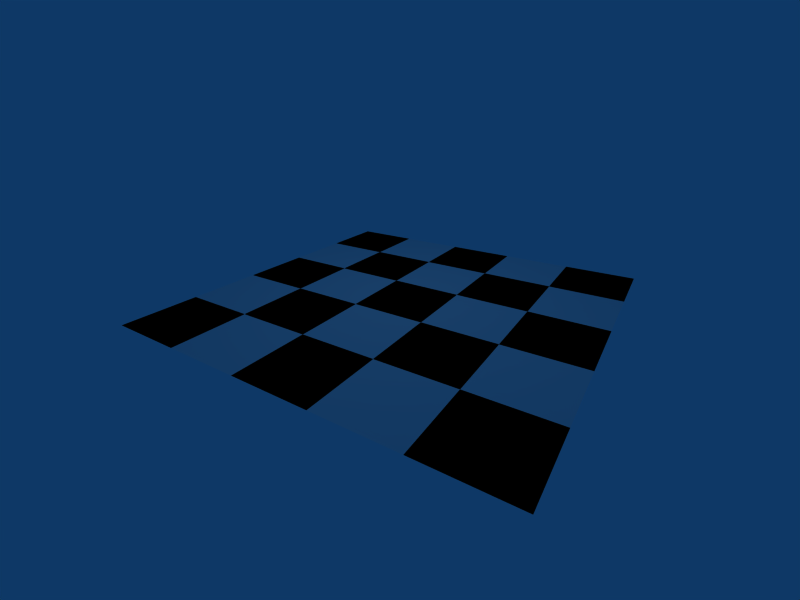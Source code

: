 # Source: tutorial.blend  (saved by Blender 2.34.0; exported with 4.5.12 LTS)
import bpy
from mathutils import Matrix  # noqa: F401  (used for matrix-valued properties, if any)

bpy.ops.wm.read_factory_settings(use_empty=True)
scene = bpy.context.scene
scene.name = 'Scene'

# ---- collections
col_collection_1 = bpy.data.collections.new('Collection 1'); scene.collection.children.link(col_collection_1)
col_collection_2 = bpy.data.collections.new('Collection 2'); scene.collection.children.link(col_collection_2)
col_collection_3 = bpy.data.collections.new('Collection 3'); scene.collection.children.link(col_collection_3)

# ---- materials (node trees are filled in below, after node groups)
mat_black_square = bpy.data.materials.new('Black Square')
mat_black_square.alpha_threshold = 0.0
mat_black_square.preview_render_type = 'FLAT'
mat_black_square.diffuse_color = (0.0, 0.0, 0.0, 1.0)
mat_black_square.roughness = 0.5
mat_black_square.line_color = (0.0, 0.0, 0.0, 1.0)
mat_white_square = bpy.data.materials.new('White Square')
mat_white_square.alpha_threshold = 0.0
mat_white_square.preview_render_type = 'FLAT'
mat_white_square.diffuse_color = (0.9, 0.9, 0.9, 1.0)
mat_white_square.roughness = 0.5
mat_white_square.line_color = (0.0, 0.0, 0.0, 1.0)

# ---- material node trees

# ---- world
world_world = bpy.data.worlds.new('World'); scene.world = world_world
world_world.color = (0.05656, 0.2208, 0.4)
world_world.use_sun_shadow = False
world_world.sun_shadow_jitter_overblur = 0.0
world_world.cycles.sampling_method = 'MANUAL'
world_world.cycles.sample_map_resolution = 256

# ---- cameras
cam_cam_2cal = bpy.data.cameras.new('Cam.2cal')
cam_cam_2cal.passepartout_alpha = 0.2
cam_cam_2cal.clip_end = 100.0
cam_cam_2cal.lens = 35.0
cam_cam_2cal.ortho_scale = 7.314
cam_cam_2cal.show_passepartout = False
cam_cam_2cal.show_safe_areas = True
cam_cam_2cal.dof.focus_distance = 0.0
cam_cam_2cal.dof.aperture_fstop = 128.0
cam_cam_original = bpy.data.cameras.new('Cam.Original')
cam_cam_original.passepartout_alpha = 0.2
cam_cam_original.clip_end = 100.0
cam_cam_original.lens = 20.0
cam_cam_original.ortho_scale = 12.8
cam_cam_original.show_passepartout = False
cam_cam_original.show_safe_areas = True
cam_cam_original.dof.focus_distance = 0.0
cam_cam_original.dof.aperture_fstop = 128.0

# ---- lights
light_spot = bpy.data.lights.new('Spot', 'POINT')
light_spot.transmission_factor = 0.0
light_spot.cutoff_distance = 30.0
light_spot.energy = 100.0
light_spot.shadow_buffer_clip_start = 8.0
light_spot.shadow_soft_size = 1.0
light_spot.shadow_maximum_resolution = 0.006
light_spot.use_absolute_resolution = True
light_spot.cycles.use_multiple_importance_sampling = False

# ---- meshes
me_plane_024 = bpy.data.meshes.new('Plane.024')
me_plane_024.from_pydata([(1.0, 1.0, 0.0), (1.0, -1.0, 0.0), (-1.0, -1.0, 0.0), (-1.0, 1.0, 0.0)], [], [(0, 3, 2, 1)])
me_plane_024.materials.append(mat_black_square)
me_plane_024.use_remesh_preserve_volume = False
me_plane_024.use_remesh_preserve_attributes = False
me_plane_024.use_mirror_vertex_groups = False
me_plane_024.update()
me_plane_023 = bpy.data.meshes.new('Plane.023')
me_plane_023.from_pydata([(1.0, 1.0, 0.0), (1.0, -1.0, 0.0), (-1.0, -1.0, 0.0), (-1.0, 1.0, 0.0)], [], [(0, 3, 2, 1)])
me_plane_023.materials.append(mat_white_square)
me_plane_023.use_remesh_preserve_volume = False
me_plane_023.use_remesh_preserve_attributes = False
me_plane_023.use_mirror_vertex_groups = False
me_plane_023.update()
me_plane_022 = bpy.data.meshes.new('Plane.022')
me_plane_022.from_pydata([(1.0, 1.0, 0.0), (1.0, -1.0, 0.0), (-1.0, -1.0, 0.0), (-1.0, 1.0, 0.0)], [], [(0, 3, 2, 1)])
me_plane_022.materials.append(mat_black_square)
me_plane_022.use_remesh_preserve_volume = False
me_plane_022.use_remesh_preserve_attributes = False
me_plane_022.use_mirror_vertex_groups = False
me_plane_022.update()
me_plane_021 = bpy.data.meshes.new('Plane.021')
me_plane_021.from_pydata([(1.0, 1.0, 0.0), (1.0, -1.0, 0.0), (-1.0, -1.0, 0.0), (-1.0, 1.0, 0.0)], [], [(0, 3, 2, 1)])
me_plane_021.materials.append(mat_white_square)
me_plane_021.use_remesh_preserve_volume = False
me_plane_021.use_remesh_preserve_attributes = False
me_plane_021.use_mirror_vertex_groups = False
me_plane_021.update()
me_plane_020 = bpy.data.meshes.new('Plane.020')
me_plane_020.from_pydata([(1.0, 1.0, 0.0), (1.0, -1.0, 0.0), (-1.0, -1.0, 0.0), (-1.0, 1.0, 0.0)], [], [(0, 3, 2, 1)])
me_plane_020.materials.append(mat_black_square)
me_plane_020.use_remesh_preserve_volume = False
me_plane_020.use_remesh_preserve_attributes = False
me_plane_020.use_mirror_vertex_groups = False
me_plane_020.update()
me_plane_019 = bpy.data.meshes.new('Plane.019')
me_plane_019.from_pydata([(1.0, 1.0, 0.0), (1.0, -1.0, 0.0), (-1.0, -1.0, 0.0), (-1.0, 1.0, 0.0)], [], [(0, 3, 2, 1)])
me_plane_019.materials.append(mat_white_square)
me_plane_019.use_remesh_preserve_volume = False
me_plane_019.use_remesh_preserve_attributes = False
me_plane_019.use_mirror_vertex_groups = False
me_plane_019.update()
me_plane_018 = bpy.data.meshes.new('Plane.018')
me_plane_018.from_pydata([(1.0, 1.0, 0.0), (1.0, -1.0, 0.0), (-1.0, -1.0, 0.0), (-1.0, 1.0, 0.0)], [], [(0, 3, 2, 1)])
me_plane_018.materials.append(mat_black_square)
me_plane_018.use_remesh_preserve_volume = False
me_plane_018.use_remesh_preserve_attributes = False
me_plane_018.use_mirror_vertex_groups = False
me_plane_018.update()
me_plane_017 = bpy.data.meshes.new('Plane.017')
me_plane_017.from_pydata([(1.0, 1.0, 0.0), (1.0, -1.0, 0.0), (-1.0, -1.0, 0.0), (-1.0, 1.0, 0.0)], [], [(0, 3, 2, 1)])
me_plane_017.materials.append(mat_white_square)
me_plane_017.use_remesh_preserve_volume = False
me_plane_017.use_remesh_preserve_attributes = False
me_plane_017.use_mirror_vertex_groups = False
me_plane_017.update()
me_plane_016 = bpy.data.meshes.new('Plane.016')
me_plane_016.from_pydata([(1.0, 1.0, 0.0), (1.0, -1.0, 0.0), (-1.0, -1.0, 0.0), (-1.0, 1.0, 0.0)], [], [(0, 3, 2, 1)])
me_plane_016.materials.append(mat_black_square)
me_plane_016.use_remesh_preserve_volume = False
me_plane_016.use_remesh_preserve_attributes = False
me_plane_016.use_mirror_vertex_groups = False
me_plane_016.update()
me_plane_015 = bpy.data.meshes.new('Plane.015')
me_plane_015.from_pydata([(1.0, 1.0, 0.0), (1.0, -1.0, 0.0), (-1.0, -1.0, 0.0), (-1.0, 1.0, 0.0)], [], [(0, 3, 2, 1)])
me_plane_015.materials.append(mat_white_square)
me_plane_015.use_remesh_preserve_volume = False
me_plane_015.use_remesh_preserve_attributes = False
me_plane_015.use_mirror_vertex_groups = False
me_plane_015.update()
me_plane_014 = bpy.data.meshes.new('Plane.014')
me_plane_014.from_pydata([(1.0, 1.0, 0.0), (1.0, -1.0, 0.0), (-1.0, -1.0, 0.0), (-1.0, 1.0, 0.0)], [], [(0, 3, 2, 1)])
me_plane_014.materials.append(mat_black_square)
me_plane_014.use_remesh_preserve_volume = False
me_plane_014.use_remesh_preserve_attributes = False
me_plane_014.use_mirror_vertex_groups = False
me_plane_014.update()
me_plane_013 = bpy.data.meshes.new('Plane.013')
me_plane_013.from_pydata([(1.0, 1.0, 0.0), (1.0, -1.0, 0.0), (-1.0, -1.0, 0.0), (-1.0, 1.0, 0.0)], [], [(0, 3, 2, 1)])
me_plane_013.materials.append(mat_white_square)
me_plane_013.use_remesh_preserve_volume = False
me_plane_013.use_remesh_preserve_attributes = False
me_plane_013.use_mirror_vertex_groups = False
me_plane_013.update()
me_plane_012 = bpy.data.meshes.new('Plane.012')
me_plane_012.from_pydata([(1.0, 1.0, 0.0), (1.0, -1.0, 0.0), (-1.0, -1.0, 0.0), (-1.0, 1.0, 0.0)], [], [(0, 3, 2, 1)])
me_plane_012.materials.append(mat_black_square)
me_plane_012.use_remesh_preserve_volume = False
me_plane_012.use_remesh_preserve_attributes = False
me_plane_012.use_mirror_vertex_groups = False
me_plane_012.update()
me_plane_011 = bpy.data.meshes.new('Plane.011')
me_plane_011.from_pydata([(1.0, 1.0, 0.0), (1.0, -1.0, 0.0), (-1.0, -1.0, 0.0), (-1.0, 1.0, 0.0)], [], [(0, 3, 2, 1)])
me_plane_011.materials.append(mat_white_square)
me_plane_011.use_remesh_preserve_volume = False
me_plane_011.use_remesh_preserve_attributes = False
me_plane_011.use_mirror_vertex_groups = False
me_plane_011.update()
me_plane_010 = bpy.data.meshes.new('Plane.010')
me_plane_010.from_pydata([(1.0, 1.0, 0.0), (1.0, -1.0, 0.0), (-1.0, -1.0, 0.0), (-1.0, 1.0, 0.0)], [], [(0, 3, 2, 1)])
me_plane_010.materials.append(mat_black_square)
me_plane_010.use_remesh_preserve_volume = False
me_plane_010.use_remesh_preserve_attributes = False
me_plane_010.use_mirror_vertex_groups = False
me_plane_010.update()
me_plane_009 = bpy.data.meshes.new('Plane.009')
me_plane_009.from_pydata([(1.0, 1.0, 0.0), (1.0, -1.0, 0.0), (-1.0, -1.0, 0.0), (-1.0, 1.0, 0.0)], [], [(0, 3, 2, 1)])
me_plane_009.materials.append(mat_white_square)
me_plane_009.use_remesh_preserve_volume = False
me_plane_009.use_remesh_preserve_attributes = False
me_plane_009.use_mirror_vertex_groups = False
me_plane_009.update()
me_plane_008 = bpy.data.meshes.new('Plane.008')
me_plane_008.from_pydata([(1.0, 1.0, 0.0), (1.0, -1.0, 0.0), (-1.0, -1.0, 0.0), (-1.0, 1.0, 0.0)], [], [(0, 3, 2, 1)])
me_plane_008.materials.append(mat_black_square)
me_plane_008.use_remesh_preserve_volume = False
me_plane_008.use_remesh_preserve_attributes = False
me_plane_008.use_mirror_vertex_groups = False
me_plane_008.update()
me_plane_007 = bpy.data.meshes.new('Plane.007')
me_plane_007.from_pydata([(1.0, 1.0, 0.0), (1.0, -1.0, 0.0), (-1.0, -1.0, 0.0), (-1.0, 1.0, 0.0)], [], [(0, 3, 2, 1)])
me_plane_007.materials.append(mat_white_square)
me_plane_007.use_remesh_preserve_volume = False
me_plane_007.use_remesh_preserve_attributes = False
me_plane_007.use_mirror_vertex_groups = False
me_plane_007.update()
me_plane_006 = bpy.data.meshes.new('Plane.006')
me_plane_006.from_pydata([(1.0, 1.0, 0.0), (1.0, -1.0, 0.0), (-1.0, -1.0, 0.0), (-1.0, 1.0, 0.0)], [], [(0, 3, 2, 1)])
me_plane_006.materials.append(mat_black_square)
me_plane_006.use_remesh_preserve_volume = False
me_plane_006.use_remesh_preserve_attributes = False
me_plane_006.use_mirror_vertex_groups = False
me_plane_006.update()
me_plane_005 = bpy.data.meshes.new('Plane.005')
me_plane_005.from_pydata([(1.0, 1.0, 0.0), (1.0, -1.0, 0.0), (-1.0, -1.0, 0.0), (-1.0, 1.0, 0.0)], [], [(0, 3, 2, 1)])
me_plane_005.materials.append(mat_white_square)
me_plane_005.use_remesh_preserve_volume = False
me_plane_005.use_remesh_preserve_attributes = False
me_plane_005.use_mirror_vertex_groups = False
me_plane_005.update()
me_plane_004 = bpy.data.meshes.new('Plane.004')
me_plane_004.from_pydata([(1.0, 1.0, 0.0), (1.0, -1.0, 0.0), (-1.0, -1.0, 0.0), (-1.0, 1.0, 0.0)], [], [(0, 3, 2, 1)])
me_plane_004.materials.append(mat_white_square)
me_plane_004.use_remesh_preserve_volume = False
me_plane_004.use_remesh_preserve_attributes = False
me_plane_004.use_mirror_vertex_groups = False
me_plane_004.update()
me_plane_003 = bpy.data.meshes.new('Plane.003')
me_plane_003.from_pydata([(1.0, 1.0, 0.0), (1.0, -1.0, 0.0), (-1.0, -1.0, 0.0), (-1.0, 1.0, 0.0)], [], [(0, 3, 2, 1)])
me_plane_003.materials.append(mat_white_square)
me_plane_003.use_remesh_preserve_volume = False
me_plane_003.use_remesh_preserve_attributes = False
me_plane_003.use_mirror_vertex_groups = False
me_plane_003.update()
me_plane_002 = bpy.data.meshes.new('Plane.002')
me_plane_002.from_pydata([(1.0, 1.0, 0.0), (1.0, -1.0, 0.0), (-1.0, -1.0, 0.0), (-1.0, 1.0, 0.0)], [], [(0, 3, 2, 1)])
me_plane_002.materials.append(mat_black_square)
me_plane_002.use_remesh_preserve_volume = False
me_plane_002.use_remesh_preserve_attributes = False
me_plane_002.use_mirror_vertex_groups = False
me_plane_002.update()
me_plane_001 = bpy.data.meshes.new('Plane.001')
me_plane_001.from_pydata([(1.0, 1.0, 0.0), (1.0, -1.0, 0.0), (-1.0, -1.0, 0.0), (-1.0, 1.0, 0.0)], [], [(0, 3, 2, 1)])
me_plane_001.materials.append(mat_black_square)
me_plane_001.use_remesh_preserve_volume = False
me_plane_001.use_remesh_preserve_attributes = False
me_plane_001.use_mirror_vertex_groups = False
me_plane_001.update()
me_plane = bpy.data.meshes.new('Plane')
me_plane.from_pydata([(1.0, 1.0, 0.0), (1.0, -1.0, 0.0), (-1.0, -1.0, 0.0), (-1.0, 1.0, 0.0)], [], [(0, 3, 2, 1)])
me_plane.materials.append(mat_black_square)
me_plane.use_remesh_preserve_volume = False
me_plane.use_remesh_preserve_attributes = False
me_plane.use_mirror_vertex_groups = False
me_plane.update()

# ---- objects
ob_plane_024 = bpy.data.objects.new('Plane.024', me_plane_024)
ob_plane_023 = bpy.data.objects.new('Plane.023', me_plane_023)
ob_plane_022 = bpy.data.objects.new('Plane.022', me_plane_022)
ob_plane_021 = bpy.data.objects.new('Plane.021', me_plane_021)
ob_plane_020 = bpy.data.objects.new('Plane.020', me_plane_020)
ob_plane_019 = bpy.data.objects.new('Plane.019', me_plane_019)
ob_plane_018 = bpy.data.objects.new('Plane.018', me_plane_018)
ob_plane_017 = bpy.data.objects.new('Plane.017', me_plane_017)
ob_plane_016 = bpy.data.objects.new('Plane.016', me_plane_016)
ob_plane_015 = bpy.data.objects.new('Plane.015', me_plane_015)
ob_plane_014 = bpy.data.objects.new('Plane.014', me_plane_014)
ob_plane_013 = bpy.data.objects.new('Plane.013', me_plane_013)
ob_plane_012 = bpy.data.objects.new('Plane.012', me_plane_012)
ob_plane_011 = bpy.data.objects.new('Plane.011', me_plane_011)
ob_plane_010 = bpy.data.objects.new('Plane.010', me_plane_010)
ob_plane_009 = bpy.data.objects.new('Plane.009', me_plane_009)
ob_plane_008 = bpy.data.objects.new('Plane.008', me_plane_008)
ob_plane_007 = bpy.data.objects.new('Plane.007', me_plane_007)
ob_plane_006 = bpy.data.objects.new('Plane.006', me_plane_006)
ob_plane_005 = bpy.data.objects.new('Plane.005', me_plane_005)
ob_plane_004 = bpy.data.objects.new('Plane.004', me_plane_004)
ob_plane_003 = bpy.data.objects.new('Plane.003', me_plane_003)
ob_plane_002 = bpy.data.objects.new('Plane.002', me_plane_002)
ob_plane_001 = bpy.data.objects.new('Plane.001', me_plane_001)
ob_plane = bpy.data.objects.new('Plane', me_plane)
ob_camera_to_calibrate = bpy.data.objects.new('Camera-to-calibrate', cam_cam_2cal)
ob_calpt_035 = bpy.data.objects.new('CalPt.035', None)
ob_calpt_034 = bpy.data.objects.new('CalPt.034', None)
ob_calpt_033 = bpy.data.objects.new('CalPt.033', None)
ob_calpt_032 = bpy.data.objects.new('CalPt.032', None)
ob_calpt_031 = bpy.data.objects.new('CalPt.031', None)
ob_calpt_030 = bpy.data.objects.new('CalPt.030', None)
ob_calpt_029 = bpy.data.objects.new('CalPt.029', None)
ob_calpt_028 = bpy.data.objects.new('CalPt.028', None)
ob_calpt_027 = bpy.data.objects.new('CalPt.027', None)
ob_calpt_026 = bpy.data.objects.new('CalPt.026', None)
ob_calpt_025 = bpy.data.objects.new('CalPt.025', None)
ob_calpt_024 = bpy.data.objects.new('CalPt.024', None)
ob_calpt_023 = bpy.data.objects.new('CalPt.023', None)
ob_calpt_022 = bpy.data.objects.new('CalPt.022', None)
ob_calpt_021 = bpy.data.objects.new('CalPt.021', None)
ob_calpt_020 = bpy.data.objects.new('CalPt.020', None)
ob_calpt_019 = bpy.data.objects.new('CalPt.019', None)
ob_calpt_018 = bpy.data.objects.new('CalPt.018', None)
ob_calpt_017 = bpy.data.objects.new('CalPt.017', None)
ob_calpt_016 = bpy.data.objects.new('CalPt.016', None)
ob_calpt_015 = bpy.data.objects.new('CalPt.015', None)
ob_calpt_014 = bpy.data.objects.new('CalPt.014', None)
ob_calpt_013 = bpy.data.objects.new('CalPt.013', None)
ob_calpt_012 = bpy.data.objects.new('CalPt.012', None)
ob_calpt_011 = bpy.data.objects.new('CalPt.011', None)
ob_calpt_010 = bpy.data.objects.new('CalPt.010', None)
ob_calpt_009 = bpy.data.objects.new('CalPt.009', None)
ob_calpt_008 = bpy.data.objects.new('CalPt.008', None)
ob_calpt_007 = bpy.data.objects.new('CalPt.007', None)
ob_calpt_006 = bpy.data.objects.new('CalPt.006', None)
ob_calpt_005 = bpy.data.objects.new('CalPt.005', None)
ob_calpt_004 = bpy.data.objects.new('CalPt.004', None)
ob_calpt_003 = bpy.data.objects.new('CalPt.003', None)
ob_calpt_002 = bpy.data.objects.new('CalPt.002', None)
ob_calpt_001 = bpy.data.objects.new('CalPt.001', None)
ob_calpt = bpy.data.objects.new('CalPt', None)
ob_camera_target = bpy.data.objects.new('Camera.Target', None)
ob_lamp = bpy.data.objects.new('Lamp', light_spot)
ob_original_scene_cam = bpy.data.objects.new('Original Scene Cam', cam_cam_original)

# ---- transforms, parenting, visibility, modifiers, constraints
ob_plane_024.location = (9.0, 1.0, 0.0)
ob_plane_024.lock_rotations_4d = False
ob_plane_024.empty_display_type = 'ARROWS'
ob_plane_024.color = (0.0, 0.0, 0.0, 1.0)
ob_plane_024.lineart.crease_threshold = 0.0
ob_plane_023.location = (7.0, 1.0, 0.0)
ob_plane_023.lock_rotations_4d = False
ob_plane_023.empty_display_type = 'ARROWS'
ob_plane_023.color = (0.0, 0.0, 0.0, 1.0)
ob_plane_023.lineart.crease_threshold = 0.0
ob_plane_022.location = (5.0, 1.0, 0.0)
ob_plane_022.lock_rotations_4d = False
ob_plane_022.empty_display_type = 'ARROWS'
ob_plane_022.color = (0.0, 0.0, 0.0, 1.0)
ob_plane_022.lineart.crease_threshold = 0.0
ob_plane_021.location = (3.0, 1.0, 0.0)
ob_plane_021.lock_rotations_4d = False
ob_plane_021.empty_display_type = 'ARROWS'
ob_plane_021.color = (0.0, 0.0, 0.0, 1.0)
ob_plane_021.lineart.crease_threshold = 0.0
ob_plane_020.location = (1.0, 1.0, 0.0)
ob_plane_020.lock_rotations_4d = False
ob_plane_020.empty_display_type = 'ARROWS'
ob_plane_020.color = (0.0, 0.0, 0.0, 1.0)
ob_plane_020.lineart.crease_threshold = 0.0
ob_plane_019.location = (9.0, 3.0, 0.0)
ob_plane_019.lock_rotations_4d = False
ob_plane_019.empty_display_type = 'ARROWS'
ob_plane_019.color = (0.0, 0.0, 0.0, 1.0)
ob_plane_019.lineart.crease_threshold = 0.0
ob_plane_018.location = (7.0, 3.0, 0.0)
ob_plane_018.lock_rotations_4d = False
ob_plane_018.empty_display_type = 'ARROWS'
ob_plane_018.color = (0.0, 0.0, 0.0, 1.0)
ob_plane_018.lineart.crease_threshold = 0.0
ob_plane_017.location = (5.0, 3.0, 0.0)
ob_plane_017.lock_rotations_4d = False
ob_plane_017.empty_display_type = 'ARROWS'
ob_plane_017.color = (0.0, 0.0, 0.0, 1.0)
ob_plane_017.lineart.crease_threshold = 0.0
ob_plane_016.location = (3.0, 3.0, 0.0)
ob_plane_016.lock_rotations_4d = False
ob_plane_016.empty_display_type = 'ARROWS'
ob_plane_016.color = (0.0, 0.0, 0.0, 1.0)
ob_plane_016.lineart.crease_threshold = 0.0
ob_plane_015.location = (1.0, 3.0, 0.0)
ob_plane_015.lock_rotations_4d = False
ob_plane_015.empty_display_type = 'ARROWS'
ob_plane_015.color = (0.0, 0.0, 0.0, 1.0)
ob_plane_015.lineart.crease_threshold = 0.0
ob_plane_014.location = (9.0, 5.0, 0.0)
ob_plane_014.lock_rotations_4d = False
ob_plane_014.empty_display_type = 'ARROWS'
ob_plane_014.color = (0.0, 0.0, 0.0, 1.0)
ob_plane_014.lineart.crease_threshold = 0.0
ob_plane_013.location = (7.0, 5.0, 0.0)
ob_plane_013.lock_rotations_4d = False
ob_plane_013.empty_display_type = 'ARROWS'
ob_plane_013.color = (0.0, 0.0, 0.0, 1.0)
ob_plane_013.lineart.crease_threshold = 0.0
ob_plane_012.location = (5.0, 5.0, 0.0)
ob_plane_012.lock_rotations_4d = False
ob_plane_012.empty_display_type = 'ARROWS'
ob_plane_012.color = (0.0, 0.0, 0.0, 1.0)
ob_plane_012.lineart.crease_threshold = 0.0
ob_plane_011.location = (3.0, 5.0, 0.0)
ob_plane_011.lock_rotations_4d = False
ob_plane_011.empty_display_type = 'ARROWS'
ob_plane_011.color = (0.0, 0.0, 0.0, 1.0)
ob_plane_011.lineart.crease_threshold = 0.0
ob_plane_010.location = (1.0, 5.0, 0.0)
ob_plane_010.lock_rotations_4d = False
ob_plane_010.empty_display_type = 'ARROWS'
ob_plane_010.color = (0.0, 0.0, 0.0, 1.0)
ob_plane_010.lineart.crease_threshold = 0.0
ob_plane_009.location = (9.0, 7.0, 0.0)
ob_plane_009.lock_rotations_4d = False
ob_plane_009.empty_display_type = 'ARROWS'
ob_plane_009.color = (0.0, 0.0, 0.0, 1.0)
ob_plane_009.lineart.crease_threshold = 0.0
ob_plane_008.location = (7.0, 7.0, 0.0)
ob_plane_008.lock_rotations_4d = False
ob_plane_008.empty_display_type = 'ARROWS'
ob_plane_008.color = (0.0, 0.0, 0.0, 1.0)
ob_plane_008.lineart.crease_threshold = 0.0
ob_plane_007.location = (5.0, 7.0, 0.0)
ob_plane_007.lock_rotations_4d = False
ob_plane_007.empty_display_type = 'ARROWS'
ob_plane_007.color = (0.0, 0.0, 0.0, 1.0)
ob_plane_007.lineart.crease_threshold = 0.0
ob_plane_006.location = (3.0, 7.0, 0.0)
ob_plane_006.lock_rotations_4d = False
ob_plane_006.empty_display_type = 'ARROWS'
ob_plane_006.color = (0.0, 0.0, 0.0, 1.0)
ob_plane_006.lineart.crease_threshold = 0.0
ob_plane_005.location = (1.0, 7.0, 0.0)
ob_plane_005.lock_rotations_4d = False
ob_plane_005.empty_display_type = 'ARROWS'
ob_plane_005.color = (0.0, 0.0, 0.0, 1.0)
ob_plane_005.lineart.crease_threshold = 0.0
ob_plane_004.location = (7.0, 9.0, 0.0)
ob_plane_004.lock_rotations_4d = False
ob_plane_004.empty_display_type = 'ARROWS'
ob_plane_004.color = (0.0, 0.0, 0.0, 1.0)
ob_plane_004.lineart.crease_threshold = 0.0
ob_plane_003.location = (3.0, 9.0, 0.0)
ob_plane_003.lock_rotations_4d = False
ob_plane_003.empty_display_type = 'ARROWS'
ob_plane_003.color = (0.0, 0.0, 0.0, 1.0)
ob_plane_003.lineart.crease_threshold = 0.0
ob_plane_002.location = (9.0, 9.0, 0.0)
ob_plane_002.lock_rotations_4d = False
ob_plane_002.empty_display_type = 'ARROWS'
ob_plane_002.color = (0.0, 0.0, 0.0, 1.0)
ob_plane_002.lineart.crease_threshold = 0.0
ob_plane_001.location = (5.0, 9.0, 0.0)
ob_plane_001.lock_rotations_4d = False
ob_plane_001.empty_display_type = 'ARROWS'
ob_plane_001.color = (0.0, 0.0, 0.0, 1.0)
ob_plane_001.lineart.crease_threshold = 0.0
ob_plane.location = (1.0, 9.0, 0.0)
ob_plane.lock_rotations_4d = False
ob_plane.empty_display_type = 'ARROWS'
ob_plane.color = (0.0, 0.0, 0.0, 1.0)
ob_plane.lineart.crease_threshold = 0.0
ob_camera_to_calibrate.location = (3.004, -5.078, 0.0)
ob_camera_to_calibrate.lock_rotations_4d = False
ob_camera_to_calibrate.empty_display_type = 'ARROWS'
ob_camera_to_calibrate.color = (0.0, 0.0, 0.0, 1.0)
ob_camera_to_calibrate.show_name = True
ob_camera_to_calibrate.lineart.crease_threshold = 0.0
ob_calpt_035.location = (10.0, 10.0, 0.0)
ob_calpt_035.lock_rotations_4d = False
ob_calpt_035.empty_display_type = 'ARROWS'
ob_calpt_035.empty_image_offset = (0.0, 0.0)
ob_calpt_035.color = (0.0, 0.0, 0.0, 1.0)
ob_calpt_035.lineart.crease_threshold = 0.0
ob_calpt_034.location = (8.0, 10.0, 0.0)
ob_calpt_034.lock_rotations_4d = False
ob_calpt_034.empty_display_type = 'ARROWS'
ob_calpt_034.empty_image_offset = (0.0, 0.0)
ob_calpt_034.color = (0.0, 0.0, 0.0, 1.0)
ob_calpt_034.lineart.crease_threshold = 0.0
ob_calpt_033.location = (6.0, 10.0, 0.0)
ob_calpt_033.lock_rotations_4d = False
ob_calpt_033.empty_display_type = 'ARROWS'
ob_calpt_033.empty_image_offset = (0.0, 0.0)
ob_calpt_033.color = (0.0, 0.0, 0.0, 1.0)
ob_calpt_033.lineart.crease_threshold = 0.0
ob_calpt_032.location = (4.0, 10.0, 0.0)
ob_calpt_032.lock_rotations_4d = False
ob_calpt_032.empty_display_type = 'ARROWS'
ob_calpt_032.empty_image_offset = (0.0, 0.0)
ob_calpt_032.color = (0.0, 0.0, 0.0, 1.0)
ob_calpt_032.lineart.crease_threshold = 0.0
ob_calpt_031.location = (2.0, 10.0, 0.0)
ob_calpt_031.lock_rotations_4d = False
ob_calpt_031.empty_display_type = 'ARROWS'
ob_calpt_031.empty_image_offset = (0.0, 0.0)
ob_calpt_031.color = (0.0, 0.0, 0.0, 1.0)
ob_calpt_031.lineart.crease_threshold = 0.0
ob_calpt_030.location = (0.0, 10.0, 0.0)
ob_calpt_030.lock_rotations_4d = False
ob_calpt_030.empty_display_type = 'ARROWS'
ob_calpt_030.empty_image_offset = (0.0, 0.0)
ob_calpt_030.color = (0.0, 0.0, 0.0, 1.0)
ob_calpt_030.lineart.crease_threshold = 0.0
ob_calpt_029.location = (10.0, 8.0, 0.0)
ob_calpt_029.lock_rotations_4d = False
ob_calpt_029.empty_display_type = 'ARROWS'
ob_calpt_029.empty_image_offset = (0.0, 0.0)
ob_calpt_029.color = (0.0, 0.0, 0.0, 1.0)
ob_calpt_029.lineart.crease_threshold = 0.0
ob_calpt_028.location = (8.0, 8.0, 0.0)
ob_calpt_028.lock_rotations_4d = False
ob_calpt_028.empty_display_type = 'ARROWS'
ob_calpt_028.empty_image_offset = (0.0, 0.0)
ob_calpt_028.color = (0.0, 0.0, 0.0, 1.0)
ob_calpt_028.lineart.crease_threshold = 0.0
ob_calpt_027.location = (6.0, 8.0, 0.0)
ob_calpt_027.lock_rotations_4d = False
ob_calpt_027.empty_display_type = 'ARROWS'
ob_calpt_027.empty_image_offset = (0.0, 0.0)
ob_calpt_027.color = (0.0, 0.0, 0.0, 1.0)
ob_calpt_027.lineart.crease_threshold = 0.0
ob_calpt_026.location = (4.0, 8.0, 0.0)
ob_calpt_026.lock_rotations_4d = False
ob_calpt_026.empty_display_type = 'ARROWS'
ob_calpt_026.empty_image_offset = (0.0, 0.0)
ob_calpt_026.color = (0.0, 0.0, 0.0, 1.0)
ob_calpt_026.lineart.crease_threshold = 0.0
ob_calpt_025.location = (2.0, 8.0, 0.0)
ob_calpt_025.lock_rotations_4d = False
ob_calpt_025.empty_display_type = 'ARROWS'
ob_calpt_025.empty_image_offset = (0.0, 0.0)
ob_calpt_025.color = (0.0, 0.0, 0.0, 1.0)
ob_calpt_025.lineart.crease_threshold = 0.0
ob_calpt_024.location = (0.0, 8.0, 0.0)
ob_calpt_024.lock_rotations_4d = False
ob_calpt_024.empty_display_type = 'ARROWS'
ob_calpt_024.empty_image_offset = (0.0, 0.0)
ob_calpt_024.color = (0.0, 0.0, 0.0, 1.0)
ob_calpt_024.lineart.crease_threshold = 0.0
ob_calpt_023.location = (10.0, 6.0, 0.0)
ob_calpt_023.lock_rotations_4d = False
ob_calpt_023.empty_display_type = 'ARROWS'
ob_calpt_023.empty_image_offset = (0.0, 0.0)
ob_calpt_023.color = (0.0, 0.0, 0.0, 1.0)
ob_calpt_023.lineart.crease_threshold = 0.0
ob_calpt_022.location = (8.0, 6.0, 0.0)
ob_calpt_022.lock_rotations_4d = False
ob_calpt_022.empty_display_type = 'ARROWS'
ob_calpt_022.empty_image_offset = (0.0, 0.0)
ob_calpt_022.color = (0.0, 0.0, 0.0, 1.0)
ob_calpt_022.lineart.crease_threshold = 0.0
ob_calpt_021.location = (6.0, 6.0, 0.0)
ob_calpt_021.lock_rotations_4d = False
ob_calpt_021.empty_display_type = 'ARROWS'
ob_calpt_021.empty_image_offset = (0.0, 0.0)
ob_calpt_021.color = (0.0, 0.0, 0.0, 1.0)
ob_calpt_021.lineart.crease_threshold = 0.0
ob_calpt_020.location = (4.0, 6.0, 0.0)
ob_calpt_020.lock_rotations_4d = False
ob_calpt_020.empty_display_type = 'ARROWS'
ob_calpt_020.empty_image_offset = (0.0, 0.0)
ob_calpt_020.color = (0.0, 0.0, 0.0, 1.0)
ob_calpt_020.lineart.crease_threshold = 0.0
ob_calpt_019.location = (2.0, 6.0, 0.0)
ob_calpt_019.lock_rotations_4d = False
ob_calpt_019.empty_display_type = 'ARROWS'
ob_calpt_019.empty_image_offset = (0.0, 0.0)
ob_calpt_019.color = (0.0, 0.0, 0.0, 1.0)
ob_calpt_019.lineart.crease_threshold = 0.0
ob_calpt_018.location = (0.0, 6.0, 0.0)
ob_calpt_018.lock_rotations_4d = False
ob_calpt_018.empty_display_type = 'ARROWS'
ob_calpt_018.empty_image_offset = (0.0, 0.0)
ob_calpt_018.color = (0.0, 0.0, 0.0, 1.0)
ob_calpt_018.lineart.crease_threshold = 0.0
ob_calpt_017.location = (10.0, 4.0, 0.0)
ob_calpt_017.lock_rotations_4d = False
ob_calpt_017.empty_display_type = 'ARROWS'
ob_calpt_017.empty_image_offset = (0.0, 0.0)
ob_calpt_017.color = (0.0, 0.0, 0.0, 1.0)
ob_calpt_017.lineart.crease_threshold = 0.0
ob_calpt_016.location = (8.0, 4.0, 0.0)
ob_calpt_016.lock_rotations_4d = False
ob_calpt_016.empty_display_type = 'ARROWS'
ob_calpt_016.empty_image_offset = (0.0, 0.0)
ob_calpt_016.color = (0.0, 0.0, 0.0, 1.0)
ob_calpt_016.lineart.crease_threshold = 0.0
ob_calpt_015.location = (6.0, 4.0, 0.0)
ob_calpt_015.lock_rotations_4d = False
ob_calpt_015.empty_display_type = 'ARROWS'
ob_calpt_015.empty_image_offset = (0.0, 0.0)
ob_calpt_015.color = (0.0, 0.0, 0.0, 1.0)
ob_calpt_015.lineart.crease_threshold = 0.0
ob_calpt_014.location = (4.0, 4.0, 0.0)
ob_calpt_014.lock_rotations_4d = False
ob_calpt_014.empty_display_type = 'ARROWS'
ob_calpt_014.empty_image_offset = (0.0, 0.0)
ob_calpt_014.color = (0.0, 0.0, 0.0, 1.0)
ob_calpt_014.lineart.crease_threshold = 0.0
ob_calpt_013.location = (2.0, 4.0, 0.0)
ob_calpt_013.lock_rotations_4d = False
ob_calpt_013.empty_display_type = 'ARROWS'
ob_calpt_013.empty_image_offset = (0.0, 0.0)
ob_calpt_013.color = (0.0, 0.0, 0.0, 1.0)
ob_calpt_013.lineart.crease_threshold = 0.0
ob_calpt_012.location = (0.0, 4.0, 0.0)
ob_calpt_012.lock_rotations_4d = False
ob_calpt_012.empty_display_type = 'ARROWS'
ob_calpt_012.empty_image_offset = (0.0, 0.0)
ob_calpt_012.color = (0.0, 0.0, 0.0, 1.0)
ob_calpt_012.lineart.crease_threshold = 0.0
ob_calpt_011.location = (10.0, 2.0, 0.0)
ob_calpt_011.lock_rotations_4d = False
ob_calpt_011.empty_display_type = 'ARROWS'
ob_calpt_011.empty_image_offset = (0.0, 0.0)
ob_calpt_011.color = (0.0, 0.0, 0.0, 1.0)
ob_calpt_011.lineart.crease_threshold = 0.0
ob_calpt_010.location = (8.0, 2.0, 0.0)
ob_calpt_010.lock_rotations_4d = False
ob_calpt_010.empty_display_type = 'ARROWS'
ob_calpt_010.empty_image_offset = (0.0, 0.0)
ob_calpt_010.color = (0.0, 0.0, 0.0, 1.0)
ob_calpt_010.lineart.crease_threshold = 0.0
ob_calpt_009.location = (6.0, 2.0, 0.0)
ob_calpt_009.lock_rotations_4d = False
ob_calpt_009.empty_display_type = 'ARROWS'
ob_calpt_009.empty_image_offset = (0.0, 0.0)
ob_calpt_009.color = (0.0, 0.0, 0.0, 1.0)
ob_calpt_009.lineart.crease_threshold = 0.0
ob_calpt_008.location = (4.0, 2.0, 0.0)
ob_calpt_008.lock_rotations_4d = False
ob_calpt_008.empty_display_type = 'ARROWS'
ob_calpt_008.empty_image_offset = (0.0, 0.0)
ob_calpt_008.color = (0.0, 0.0, 0.0, 1.0)
ob_calpt_008.lineart.crease_threshold = 0.0
ob_calpt_007.location = (2.0, 2.0, 0.0)
ob_calpt_007.lock_rotations_4d = False
ob_calpt_007.empty_display_type = 'ARROWS'
ob_calpt_007.empty_image_offset = (0.0, 0.0)
ob_calpt_007.color = (0.0, 0.0, 0.0, 1.0)
ob_calpt_007.lineart.crease_threshold = 0.0
ob_calpt_006.location = (0.0, 2.0, 0.0)
ob_calpt_006.lock_rotations_4d = False
ob_calpt_006.empty_display_type = 'ARROWS'
ob_calpt_006.empty_image_offset = (0.0, 0.0)
ob_calpt_006.color = (0.0, 0.0, 0.0, 1.0)
ob_calpt_006.lineart.crease_threshold = 0.0
ob_calpt_005.location = (10.0, 0.0, 0.0)
ob_calpt_005.lock_rotations_4d = False
ob_calpt_005.empty_display_type = 'ARROWS'
ob_calpt_005.empty_image_offset = (0.0, 0.0)
ob_calpt_005.color = (0.0, 0.0, 0.0, 1.0)
ob_calpt_005.lineart.crease_threshold = 0.0
ob_calpt_004.location = (8.0, 0.0, 0.0)
ob_calpt_004.lock_rotations_4d = False
ob_calpt_004.empty_display_type = 'ARROWS'
ob_calpt_004.empty_image_offset = (0.0, 0.0)
ob_calpt_004.color = (0.0, 0.0, 0.0, 1.0)
ob_calpt_004.lineart.crease_threshold = 0.0
ob_calpt_003.location = (6.0, 0.0, 0.0)
ob_calpt_003.lock_rotations_4d = False
ob_calpt_003.empty_display_type = 'ARROWS'
ob_calpt_003.empty_image_offset = (0.0, 0.0)
ob_calpt_003.color = (0.0, 0.0, 0.0, 1.0)
ob_calpt_003.lineart.crease_threshold = 0.0
ob_calpt_002.location = (4.0, 0.0, 0.0)
ob_calpt_002.lock_rotations_4d = False
ob_calpt_002.empty_display_type = 'ARROWS'
ob_calpt_002.empty_image_offset = (0.0, 0.0)
ob_calpt_002.color = (0.0, 0.0, 0.0, 1.0)
ob_calpt_002.lineart.crease_threshold = 0.0
ob_calpt_001.location = (2.0, 0.0, 0.0)
ob_calpt_001.lock_rotations_4d = False
ob_calpt_001.empty_display_type = 'ARROWS'
ob_calpt_001.empty_image_offset = (0.0, 0.0)
ob_calpt_001.color = (0.0, 0.0, 0.0, 1.0)
ob_calpt_001.lineart.crease_threshold = 0.0
ob_calpt.location = (0.0, 0.0, 0.0)
ob_calpt.lock_rotations_4d = False
ob_calpt.empty_display_type = 'ARROWS'
ob_calpt.empty_image_offset = (0.0, 0.0)
ob_calpt.color = (0.0, 0.0, 0.0, 1.0)
ob_calpt.lineart.crease_threshold = 0.0
ob_camera_target.location = (4.853, 4.853, 0.0)
ob_camera_target.lock_rotations_4d = False
ob_camera_target.empty_display_type = 'ARROWS'
ob_camera_target.empty_image_offset = (0.0, 0.0)
ob_camera_target.color = (0.0, 0.0, 0.0, 1.0)
ob_camera_target.show_name = True
ob_camera_target.lineart.crease_threshold = 0.0
ob_lamp.location = (5.0, 5.0, 7.0)
ob_lamp.rotation_euler = (0.8296, 9.588e-09, -2.436e-09)
ob_lamp.lock_rotations_4d = False
ob_lamp.empty_display_type = 'ARROWS'
ob_lamp.color = (0.0, 0.0, 0.0, 0.0)
ob_lamp.lineart.crease_threshold = 0.0
ob_original_scene_cam.location = (10.76, -4.437, 4.932)
ob_original_scene_cam.rotation_euler = (0.9238, -0.02162, 0.9207)
ob_original_scene_cam.lock_rotations_4d = False
ob_original_scene_cam.empty_display_type = 'ARROWS'
ob_original_scene_cam.color = (0.0, 0.0, 0.0, 0.0)
ob_original_scene_cam.display_type = 'WIRE'
ob_original_scene_cam.show_name = True
ob_original_scene_cam.show_axis = True
ob_original_scene_cam.lineart.crease_threshold = 0.0
_c = ob_original_scene_cam.constraints.new('TRACK_TO'); _c.name = 'Const'
_c.active = False
_c.target = ob_camera_target

# ---- collection membership
col_collection_1.objects.link(ob_plane_024)
col_collection_1.objects.link(ob_plane_023)
col_collection_1.objects.link(ob_plane_022)
col_collection_1.objects.link(ob_plane_021)
col_collection_1.objects.link(ob_plane_020)
col_collection_1.objects.link(ob_plane_019)
col_collection_1.objects.link(ob_plane_018)
col_collection_1.objects.link(ob_plane_017)
col_collection_1.objects.link(ob_plane_016)
col_collection_1.objects.link(ob_plane_015)
col_collection_1.objects.link(ob_plane_014)
col_collection_1.objects.link(ob_plane_013)
col_collection_1.objects.link(ob_plane_012)
col_collection_1.objects.link(ob_plane_011)
col_collection_1.objects.link(ob_plane_010)
col_collection_1.objects.link(ob_plane_009)
col_collection_1.objects.link(ob_plane_008)
col_collection_1.objects.link(ob_plane_007)
col_collection_1.objects.link(ob_plane_006)
col_collection_1.objects.link(ob_plane_005)
col_collection_1.objects.link(ob_plane_004)
col_collection_1.objects.link(ob_plane_003)
col_collection_1.objects.link(ob_plane_002)
col_collection_1.objects.link(ob_plane_001)
col_collection_1.objects.link(ob_plane)
col_collection_2.objects.link(ob_camera_to_calibrate)
col_collection_2.objects.link(ob_calpt_035)
col_collection_2.objects.link(ob_calpt_034)
col_collection_2.objects.link(ob_calpt_033)
col_collection_2.objects.link(ob_calpt_032)
col_collection_2.objects.link(ob_calpt_031)
col_collection_2.objects.link(ob_calpt_030)
col_collection_2.objects.link(ob_calpt_029)
col_collection_2.objects.link(ob_calpt_028)
col_collection_2.objects.link(ob_calpt_027)
col_collection_2.objects.link(ob_calpt_026)
col_collection_2.objects.link(ob_calpt_025)
col_collection_2.objects.link(ob_calpt_024)
col_collection_2.objects.link(ob_calpt_023)
col_collection_2.objects.link(ob_calpt_022)
col_collection_2.objects.link(ob_calpt_021)
col_collection_2.objects.link(ob_calpt_020)
col_collection_2.objects.link(ob_calpt_019)
col_collection_2.objects.link(ob_calpt_018)
col_collection_2.objects.link(ob_calpt_017)
col_collection_2.objects.link(ob_calpt_016)
col_collection_2.objects.link(ob_calpt_015)
col_collection_2.objects.link(ob_calpt_014)
col_collection_2.objects.link(ob_calpt_013)
col_collection_2.objects.link(ob_calpt_012)
col_collection_2.objects.link(ob_calpt_011)
col_collection_2.objects.link(ob_calpt_010)
col_collection_2.objects.link(ob_calpt_009)
col_collection_2.objects.link(ob_calpt_008)
col_collection_2.objects.link(ob_calpt_007)
col_collection_2.objects.link(ob_calpt_006)
col_collection_2.objects.link(ob_calpt_005)
col_collection_2.objects.link(ob_calpt_004)
col_collection_2.objects.link(ob_calpt_003)
col_collection_2.objects.link(ob_calpt_002)
col_collection_2.objects.link(ob_calpt_001)
col_collection_2.objects.link(ob_calpt)
col_collection_3.objects.link(ob_camera_target)
col_collection_3.objects.link(ob_lamp)
col_collection_3.objects.link(ob_original_scene_cam)

# ---- scene / render settings (as saved in the file)
scene.camera = ob_original_scene_cam
scene.frame_start = 1; scene.frame_end = 250; scene.frame_set(1)
scene.render.engine = 'BLENDER_EEVEE_NEXT'
scene.render.image_settings.file_format = 'TARGA_RAW'
scene.render.image_settings.color_mode = 'RGB'
scene.render.image_settings.compression = 90
scene.render.resolution_x = 400
scene.render.resolution_y = 300
scene.render.pixel_aspect_x = 100.0
scene.render.pixel_aspect_y = 100.0
scene.render.fps = 25
scene.render.dither_intensity = 0.0
scene.render.use_compositing = False
scene.render.use_sequencer = False
scene.render.bake_bias = 0.0
scene.render.use_stamp_time = False
scene.render.use_stamp_date = False
scene.render.use_stamp_frame = False
scene.render.use_stamp_camera = False
scene.render.use_stamp_scene = False
scene.render.use_stamp_filename = False
scene.render.use_stamp_render_time = False
scene.render.stamp_font_size = 0
scene.cycles.use_denoising = False
scene.cycles.samples = 10
scene.cycles.sampling_pattern = 'TABULATED_SOBOL'
scene.cycles.light_sampling_threshold = 0.0
scene.cycles.use_adaptive_sampling = False
scene.cycles.use_light_tree = False
scene.cycles.blur_glossy = 0.0
scene.cycles.volume_bounces = 1
scene.cycles.pixel_filter_type = 'GAUSSIAN'
scene.cycles.sample_clamp_indirect = 0.0
scene.view_settings.view_transform = 'Raw'
bpy.context.view_layer.update()
